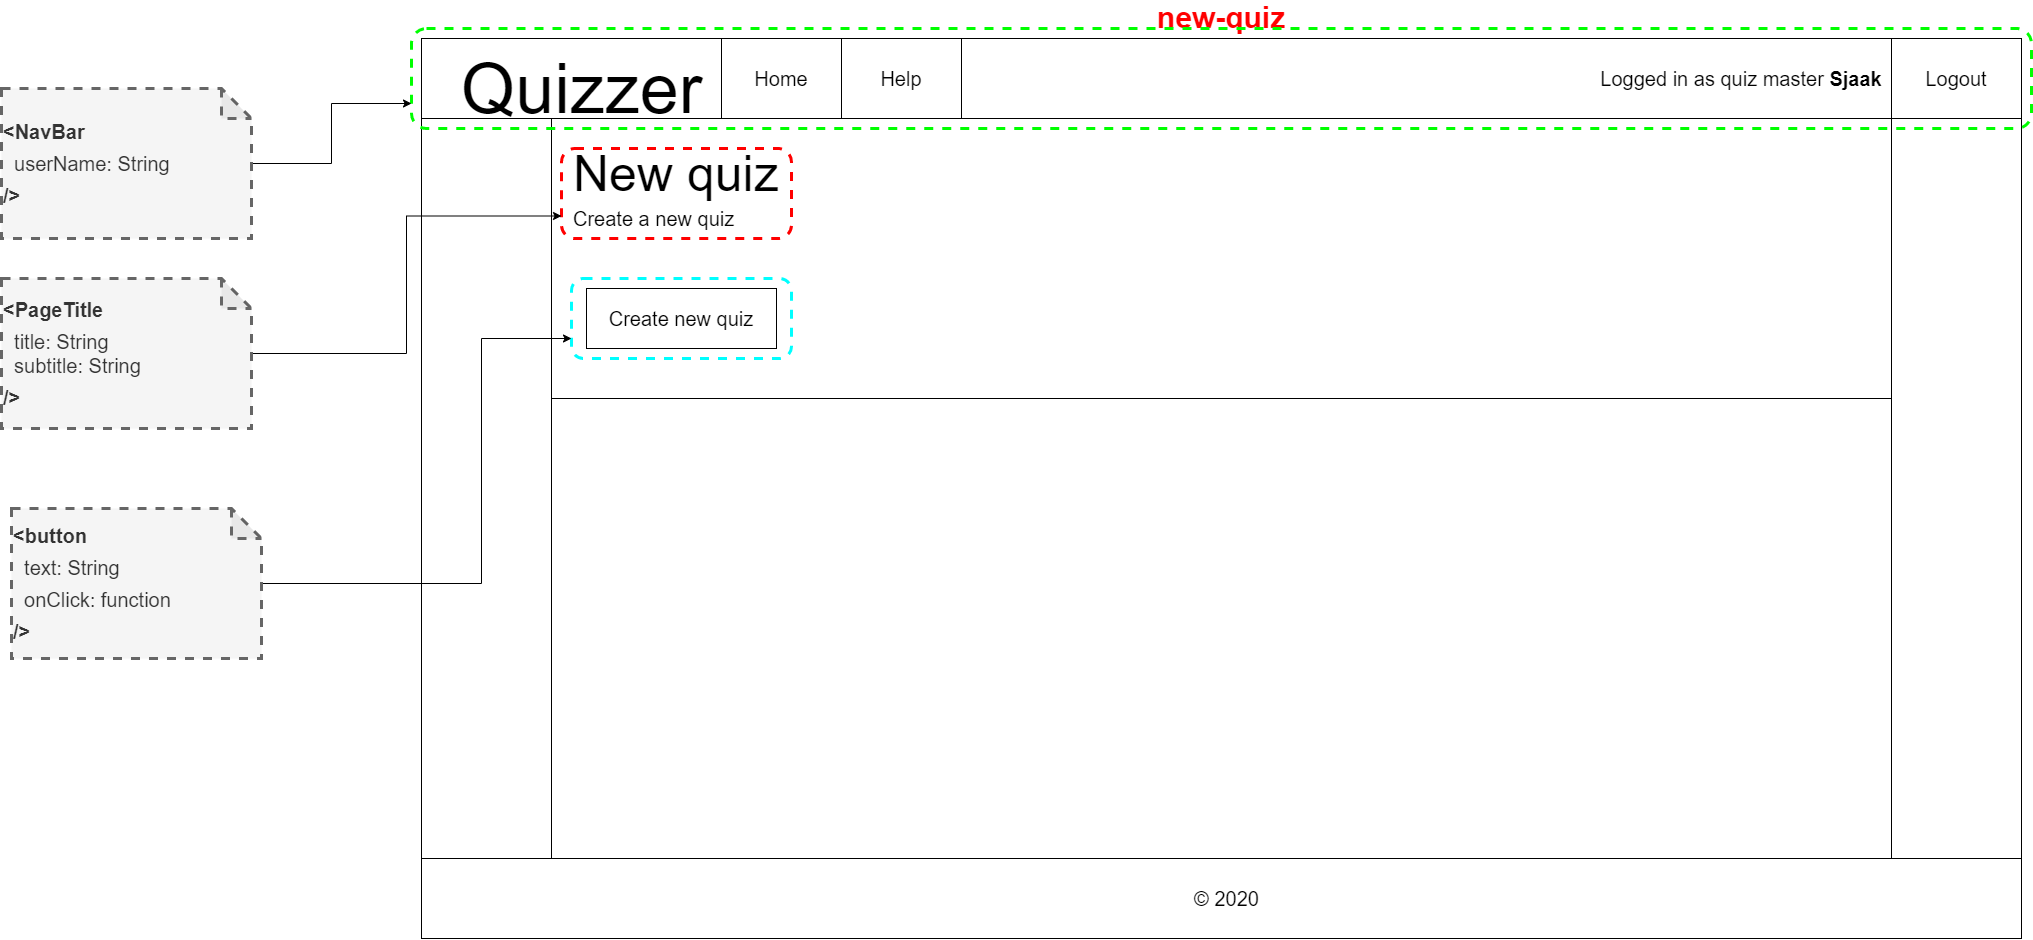

The diagram above was exported from draw.io. Its source (the exported page's mxGraphModel, read from the mxfile embedded in the PNG):
<mxGraphModel dx="3330" dy="4513" grid="1" gridSize="10" guides="1" tooltips="1" connect="1" arrows="1" fold="1" page="1" pageScale="1" pageWidth="1600" pageHeight="900" background="none" math="0" shadow="0">
  <root>
    <mxCell id="0" />
    <mxCell id="1" parent="0" />
    <mxCell id="Est8bNw1tjdF2t7d7YyS-18" value="" style="group" parent="1" vertex="1" connectable="0">
      <mxGeometry y="-2700" width="1610" height="900" as="geometry" />
    </mxCell>
    <mxCell id="mrmmlPk-wxLVUjS0oz2y-1" value="new-quiz" style="rounded=0;whiteSpace=wrap;html=1;labelPosition=center;verticalLabelPosition=top;align=center;verticalAlign=bottom;fontStyle=1;fontSize=30;fontColor=#FF0000;" parent="Est8bNw1tjdF2t7d7YyS-18" vertex="1">
      <mxGeometry width="1600" height="900" as="geometry" />
    </mxCell>
    <mxCell id="Est8bNw1tjdF2t7d7YyS-5" value="" style="rounded=0;whiteSpace=wrap;html=1;" parent="Est8bNw1tjdF2t7d7YyS-18" vertex="1">
      <mxGeometry width="1600" height="80" as="geometry" />
    </mxCell>
    <mxCell id="Est8bNw1tjdF2t7d7YyS-2" value="&lt;font style=&quot;font-size: 70px&quot;&gt;Quizzer&lt;/font&gt;" style="text;html=1;align=center;verticalAlign=middle;resizable=0;points=[];autosize=1;" parent="Est8bNw1tjdF2t7d7YyS-18" vertex="1">
      <mxGeometry x="30" y="30" width="260" height="40" as="geometry" />
    </mxCell>
    <mxCell id="Est8bNw1tjdF2t7d7YyS-9" value="" style="rounded=0;whiteSpace=wrap;html=1;" parent="Est8bNw1tjdF2t7d7YyS-18" vertex="1">
      <mxGeometry x="130" y="80" width="1340" height="740" as="geometry" />
    </mxCell>
    <mxCell id="Est8bNw1tjdF2t7d7YyS-10" value="" style="rounded=0;whiteSpace=wrap;html=1;" parent="Est8bNw1tjdF2t7d7YyS-18" vertex="1">
      <mxGeometry y="820" width="1600" height="80" as="geometry" />
    </mxCell>
    <mxCell id="Est8bNw1tjdF2t7d7YyS-11" value="&lt;font style=&quot;font-size: 20px&quot;&gt;© 2020&lt;/font&gt;" style="text;html=1;align=center;verticalAlign=middle;resizable=0;points=[];autosize=1;" parent="Est8bNw1tjdF2t7d7YyS-18" vertex="1">
      <mxGeometry x="765" y="850" width="80" height="20" as="geometry" />
    </mxCell>
    <mxCell id="Est8bNw1tjdF2t7d7YyS-15" value="Home" style="rounded=0;whiteSpace=wrap;html=1;fontSize=20;" parent="Est8bNw1tjdF2t7d7YyS-18" vertex="1">
      <mxGeometry x="300" width="120" height="80" as="geometry" />
    </mxCell>
    <mxCell id="Est8bNw1tjdF2t7d7YyS-16" value="Help" style="rounded=0;whiteSpace=wrap;html=1;fontSize=20;" parent="Est8bNw1tjdF2t7d7YyS-18" vertex="1">
      <mxGeometry x="420" width="120" height="80" as="geometry" />
    </mxCell>
    <mxCell id="x7alw233p6i9_YCFxXhZ-4" value="" style="rounded=0;whiteSpace=wrap;html=1;" parent="Est8bNw1tjdF2t7d7YyS-18" vertex="1">
      <mxGeometry x="130" y="80" width="1340" height="280" as="geometry" />
    </mxCell>
    <mxCell id="x7alw233p6i9_YCFxXhZ-3" value="&lt;span style=&quot;font-size: 20px&quot;&gt;Create a new quiz&lt;/span&gt;" style="text;html=1;strokeColor=none;fillColor=none;align=left;verticalAlign=middle;whiteSpace=wrap;rounded=0;" parent="Est8bNw1tjdF2t7d7YyS-18" vertex="1">
      <mxGeometry x="150" y="170" width="570" height="20" as="geometry" />
    </mxCell>
    <mxCell id="x7alw233p6i9_YCFxXhZ-2" value="&lt;font style=&quot;font-size: 50px&quot;&gt;New quiz&lt;/font&gt;" style="text;html=1;align=left;verticalAlign=middle;resizable=0;points=[];autosize=1;" parent="Est8bNw1tjdF2t7d7YyS-18" vertex="1">
      <mxGeometry x="150" y="120" width="220" height="30" as="geometry" />
    </mxCell>
    <mxCell id="DsuffLEDCKIPQOBBuK-f-1" value="&lt;div style=&quot;text-align: right&quot;&gt;Logged in as quiz master &lt;b&gt;Sjaak&lt;/b&gt;&lt;/div&gt;" style="text;html=1;strokeColor=none;fillColor=none;align=center;verticalAlign=middle;whiteSpace=wrap;rounded=0;fontSize=20;" parent="Est8bNw1tjdF2t7d7YyS-18" vertex="1">
      <mxGeometry x="1170" y="30" width="300" height="20" as="geometry" />
    </mxCell>
    <mxCell id="1GDmjbEbf6oPlddbmfN6-1" value="Logout" style="rounded=0;whiteSpace=wrap;html=1;fontSize=20;" parent="Est8bNw1tjdF2t7d7YyS-18" vertex="1">
      <mxGeometry x="1470" width="130" height="80" as="geometry" />
    </mxCell>
    <mxCell id="1GDmjbEbf6oPlddbmfN6-82" value="&lt;font style=&quot;font-size: 20px&quot;&gt;Create new quiz&lt;/font&gt;" style="rounded=0;whiteSpace=wrap;html=1;align=center;" parent="Est8bNw1tjdF2t7d7YyS-18" vertex="1">
      <mxGeometry x="165" y="250" width="190" height="60" as="geometry" />
    </mxCell>
    <mxCell id="vhncvuUCCFk3LSL5nB6Q-1" value="" style="rounded=1;whiteSpace=wrap;html=1;fillColor=none;strokeColor=#00FF00;dashed=1;strokeWidth=3;" parent="Est8bNw1tjdF2t7d7YyS-18" vertex="1">
      <mxGeometry x="-10" y="-10" width="1620" height="100" as="geometry" />
    </mxCell>
    <mxCell id="vhncvuUCCFk3LSL5nB6Q-4" value="" style="rounded=1;whiteSpace=wrap;html=1;dashed=1;strokeWidth=3;fillColor=none;strokeColor=#00FFFF;" parent="Est8bNw1tjdF2t7d7YyS-18" vertex="1">
      <mxGeometry x="150" y="240" width="220" height="80" as="geometry" />
    </mxCell>
    <mxCell id="eedJQ-RH9KoDocRbFapL-4" value="" style="rounded=1;whiteSpace=wrap;html=1;dashed=1;strokeWidth=3;fillColor=none;strokeColor=#FF0000;" vertex="1" parent="Est8bNw1tjdF2t7d7YyS-18">
      <mxGeometry x="140" y="110" width="230" height="90" as="geometry" />
    </mxCell>
    <mxCell id="vhncvuUCCFk3LSL5nB6Q-3" style="edgeStyle=orthogonalEdgeStyle;rounded=0;orthogonalLoop=1;jettySize=auto;html=1;entryX=0;entryY=0.75;entryDx=0;entryDy=0;" parent="1" source="vhncvuUCCFk3LSL5nB6Q-2" target="vhncvuUCCFk3LSL5nB6Q-1" edge="1">
      <mxGeometry relative="1" as="geometry" />
    </mxCell>
    <mxCell id="vhncvuUCCFk3LSL5nB6Q-2" value="&lt;b style=&quot;color: rgb(51 , 51 , 51) ; font-size: 20px&quot;&gt;&amp;lt;NavBar&lt;/b&gt;&lt;br style=&quot;color: rgb(51 , 51 , 51) ; font-size: 20px&quot;&gt;&lt;span style=&quot;color: rgb(51 , 51 , 51) ; font-size: 20px&quot;&gt;&amp;nbsp; userName: String&amp;nbsp;&amp;nbsp;&lt;/span&gt;&lt;br style=&quot;color: rgb(51 , 51 , 51) ; font-size: 20px&quot;&gt;&lt;b style=&quot;color: rgb(51 , 51 , 51) ; font-size: 20px&quot;&gt;/&amp;gt;&lt;/b&gt;" style="shape=note;whiteSpace=wrap;html=1;backgroundOutline=1;darkOpacity=0.05;dashed=1;strokeWidth=3;fillColor=#f5f5f5;align=left;strokeColor=#666666;fontColor=#333333;" parent="1" vertex="1">
      <mxGeometry x="-420" y="-2650" width="250" height="150" as="geometry" />
    </mxCell>
    <mxCell id="vhncvuUCCFk3LSL5nB6Q-6" style="edgeStyle=orthogonalEdgeStyle;rounded=0;orthogonalLoop=1;jettySize=auto;html=1;entryX=0;entryY=0.75;entryDx=0;entryDy=0;fontColor=#000000;" parent="1" source="vhncvuUCCFk3LSL5nB6Q-5" target="vhncvuUCCFk3LSL5nB6Q-4" edge="1">
      <mxGeometry relative="1" as="geometry">
        <Array as="points">
          <mxPoint x="60" y="-2155" />
          <mxPoint x="60" y="-2400" />
        </Array>
      </mxGeometry>
    </mxCell>
    <mxCell id="vhncvuUCCFk3LSL5nB6Q-5" value="&lt;b style=&quot;color: rgb(51 , 51 , 51) ; font-size: 20px&quot;&gt;&amp;lt;button&lt;/b&gt;&lt;br style=&quot;color: rgb(51 , 51 , 51) ; font-size: 20px&quot;&gt;&lt;span style=&quot;color: rgb(51 , 51 , 51) ; font-size: 20px&quot;&gt;&amp;nbsp; text: String&lt;/span&gt;&lt;br style=&quot;color: rgb(51 , 51 , 51) ; font-size: 20px&quot;&gt;&lt;span style=&quot;color: rgb(51 , 51 , 51) ; font-size: 20px&quot;&gt;&amp;nbsp; onClick: function&lt;/span&gt;&lt;br style=&quot;color: rgb(51 , 51 , 51) ; font-size: 20px&quot;&gt;&lt;b style=&quot;color: rgb(51 , 51 , 51) ; font-size: 20px&quot;&gt;/&amp;gt;&lt;/b&gt;" style="shape=note;whiteSpace=wrap;html=1;backgroundOutline=1;darkOpacity=0.05;dashed=1;strokeWidth=3;fillColor=#f5f5f5;align=left;strokeColor=#666666;fontColor=#333333;" parent="1" vertex="1">
      <mxGeometry x="-410" y="-2230" width="250" height="150" as="geometry" />
    </mxCell>
    <mxCell id="eedJQ-RH9KoDocRbFapL-5" style="edgeStyle=orthogonalEdgeStyle;rounded=0;orthogonalLoop=1;jettySize=auto;html=1;entryX=0;entryY=0.75;entryDx=0;entryDy=0;" edge="1" parent="1" source="eedJQ-RH9KoDocRbFapL-1" target="eedJQ-RH9KoDocRbFapL-4">
      <mxGeometry relative="1" as="geometry" />
    </mxCell>
    <mxCell id="eedJQ-RH9KoDocRbFapL-1" value="&lt;b style=&quot;color: rgb(51 , 51 , 51) ; font-size: 20px&quot;&gt;&amp;lt;PageTitle&lt;/b&gt;&lt;br style=&quot;color: rgb(51 , 51 , 51) ; font-size: 20px&quot;&gt;&lt;span style=&quot;color: rgb(51 , 51 , 51) ; font-size: 20px&quot;&gt;&amp;nbsp; title: String&lt;br&gt;&amp;nbsp; subtitle: String&amp;nbsp;&amp;nbsp;&lt;/span&gt;&lt;br style=&quot;color: rgb(51 , 51 , 51) ; font-size: 20px&quot;&gt;&lt;b style=&quot;color: rgb(51 , 51 , 51) ; font-size: 20px&quot;&gt;/&amp;gt;&lt;/b&gt;" style="shape=note;whiteSpace=wrap;html=1;backgroundOutline=1;darkOpacity=0.05;dashed=1;strokeWidth=3;fillColor=#f5f5f5;align=left;strokeColor=#666666;fontColor=#333333;" vertex="1" parent="1">
      <mxGeometry x="-420" y="-2460" width="250" height="150" as="geometry" />
    </mxCell>
  </root>
</mxGraphModel>